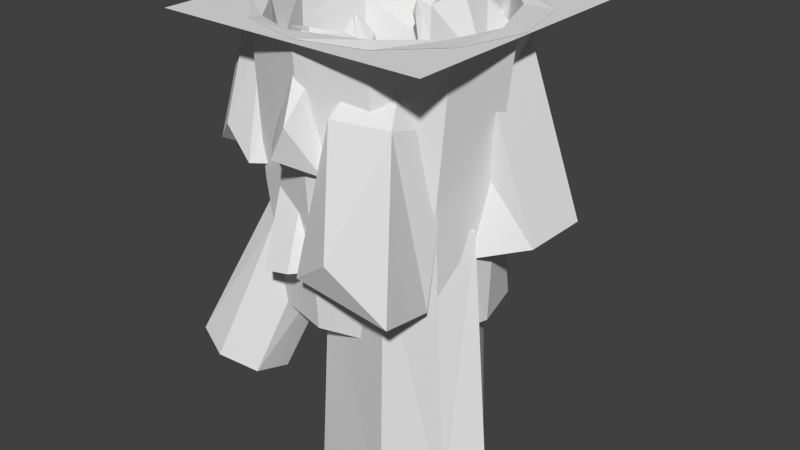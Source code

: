 # Source: Crystal_Underground.blend  (saved by Blender 2.76.0; exported with 4.5.12 LTS)
import bpy
from mathutils import Matrix  # noqa: F401  (used for matrix-valued properties, if any)

bpy.ops.wm.read_factory_settings(use_empty=True)
scene = bpy.context.scene
scene.name = 'Scene'

# ---- collections
col_collection_1 = bpy.data.collections.new('Collection 1'); scene.collection.children.link(col_collection_1)

# ---- world
world_world = bpy.data.worlds.new('World'); scene.world = world_world
world_world.color = (0.05088, 0.05088, 0.05088)
world_world.use_sun_shadow = False
world_world.sun_shadow_jitter_overblur = 0.0
world_world.cycles.sampling_method = 'MANUAL'
world_world.cycles.sample_map_resolution = 256

# ---- meshes
me_cylinder_002 = bpy.data.meshes.new('Cylinder.002')
me_cylinder_002.from_pydata([(0.08837, 0.008934, -0.8388), (0.4194, 0.04017, -0.6625), (0.6509, 0.008934, -0.4474), (0.8388, 0.008934, 0.04203), (0.7115, -0.00537, 0.3728), (0.4376, 0.03029, 0.7537), (-0.107, 0.001116, 0.8404), (-0.4649, -0.0165, 0.6947), (-0.7031, -0.002194, 0.39), (-0.8171, -0.008738, -0.009175), (-0.7264, 0.008934, -0.4194), (-0.303, 0.001776, -0.7736), (0.03181, 0.003727, -0.9567), (0.5098, 0.003727, -0.8286), (0.8598, 0.003727, -0.4787), (0.9879, 0.003727, -0.0006651), (0.8598, 0.003727, 0.4774), (0.5098, 0.003727, 0.8273), (0.03181, 0.003728, 0.9554), (-0.4462, 0.003727, 0.8273), (-0.7962, 0.003727, 0.4774), (-0.9242, 0.003727, -0.0006647), (-0.7962, 0.003727, -0.4787), (-0.4462, 0.003727, -0.8286), (-3.082e-09, -1.898, -0.7258), (0.3629, -1.898, -0.6285), (0.6285, -1.898, -0.3629), (0.7258, -1.898, 3.458e-07), (0.6285, -1.898, 0.3629), (0.3629, -1.898, 0.6285), (1.065e-07, -1.898, 0.7258), (-0.3629, -1.898, 0.6285), (-0.6285, -1.898, 0.3629), (-0.7258, -1.898, 6.515e-07), (-0.6285, -1.898, -0.3629), (-0.3629, -1.898, -0.6285), (0.7981, -0.2984, 0.0494), (0.6461, -0.3026, -0.4035), (-0.688, -0.1763, -0.4993), (-0.8053, -0.2881, 0.01008), (-0.3485, -0.2694, 0.7094), (-0.08062, -0.2617, 0.8225), (0.6399, -0.3299, 0.4213), (-0.368, -0.4024, -0.6238), (0.4115, -0.2378, -0.6284), (0.09055, -0.2948, -0.7662), (-0.6653, -0.3158, 0.3439), (0.4617, -0.2377, 0.6596)], [], [(2, 3, 15, 14), (9, 10, 22, 21), (6, 7, 19, 18), (3, 4, 16, 15), (10, 11, 23, 22), (0, 1, 13, 12), (7, 8, 20, 19), (4, 5, 17, 16), (11, 0, 12, 23), (1, 2, 14, 13), (8, 9, 21, 20), (5, 6, 18, 17), (36, 37, 26, 27), (38, 39, 33, 34), (40, 41, 30, 31), (42, 36, 27, 28), (43, 38, 34, 35), (44, 45, 24, 25), (46, 40, 31, 32), (47, 42, 28, 29), (45, 43, 35, 24), (37, 44, 25, 26), (39, 46, 32, 33), (41, 47, 29, 30), (6, 5, 47, 41), (9, 8, 46, 39), (2, 1, 44, 37), (0, 11, 43, 45), (5, 4, 42, 47), (8, 7, 40, 46), (1, 0, 45, 44), (11, 10, 38, 43), (4, 3, 36, 42), (7, 6, 41, 40), (10, 9, 39, 38), (3, 2, 37, 36), (25, 24, 35, 34, 33, 32, 31, 30, 29, 28, 27, 26)])
me_cylinder_002.use_remesh_preserve_volume = False
me_cylinder_002.use_remesh_preserve_attributes = False
me_cylinder_002.use_mirror_vertex_groups = False
me_cylinder_002.update()
me_cylinder_001 = bpy.data.meshes.new('Cylinder.001')
me_cylinder_001.from_pydata([(-2.407e-09, -2.0, -0.785), (-2.394e-09, -1.498e-07, -0.9197), (0.3925, -2.0, -0.6798), (0.4598, -1.298e-07, -0.7964), (0.6798, -2.0, -0.3925), (0.7964, -7.492e-08, -0.4598), (0.785, -2.0, 3.922e-07), (0.9197, 8.37e-15, 5.137e-08), (0.6798, -2.0, 0.3925), (0.7964, 7.492e-08, 0.4598), (0.3925, -2.0, 0.6798), (0.4598, 1.298e-07, 0.7964), (1.161e-07, -2.0, 0.785), (1.365e-07, 1.498e-07, 0.9197), (-0.3925, -2.0, 0.6798), (-0.4598, 1.298e-07, 0.7964), (-0.6798, -2.0, 0.3925), (-0.7964, 7.492e-08, 0.4598), (-0.785, -2.0, 7.229e-07), (-0.9197, 7.148e-14, 4.387e-07), (-0.6798, -2.0, -0.3925), (-0.7964, -7.492e-08, -0.4598), (-0.3925, -2.0, -0.6798), (-0.4598, -1.298e-07, -0.7964), (-2.394e-09, -1.629e-07, -1.0), (1.0, -1.629e-07, -1.0), (1.0, 0.0, 0.0), (0.0, 1.629e-07, 1.0), (1.0, 1.629e-07, 1.0), (-1.0, 0.0, 0.0), (-1.0, 1.629e-07, 1.0), (-1.0, -1.629e-07, -1.0), (0.04558, -1.131, -0.9368), (0.3601, -0.772, -0.6072), (0.5591, -0.8259, -0.3926), (0.8275, -0.7802, -0.001384), (0.7381, -1.0, 0.5085), (0.4578, -1.155, 0.7298), (1.263e-07, -0.9173, 0.8523), (-0.5092, -1.096, 0.6997), (-0.7381, -1.0, 0.3943), (-0.8956, -0.8971, -0.06578), (-0.7348, -1.162, -0.2897), (-0.4344, -0.7568, -0.7523)], [], [(32, 33, 3, 1), (33, 34, 5, 3), (34, 35, 7, 5), (35, 36, 9, 7), (36, 37, 11, 9), (37, 38, 13, 11), (38, 39, 15, 13), (39, 40, 17, 15), (40, 41, 19, 17), (41, 42, 21, 19), (21, 23, 31), (43, 32, 1, 23), (42, 43, 23, 21), (0, 22, 20, 18, 16, 14, 12, 10, 8, 6, 4, 2), (23, 1, 24), (31, 23, 24), (19, 21, 29), (31, 29, 21), (17, 19, 29), (30, 17, 29), (15, 17, 30), (13, 15, 27), (30, 27, 15), (11, 13, 27), (28, 11, 27), (9, 11, 28), (7, 9, 26), (28, 26, 9), (5, 7, 26), (3, 5, 25), (26, 25, 5), (1, 3, 24), (25, 24, 3), (20, 22, 43, 42), (22, 0, 32, 43), (18, 20, 42, 41), (16, 18, 41, 40), (14, 16, 40, 39), (12, 14, 39, 38), (10, 12, 38, 37), (8, 10, 37, 36), (6, 8, 36, 35), (4, 6, 35, 34), (2, 4, 34, 33), (0, 2, 33, 32)])
me_cylinder_001.use_remesh_preserve_volume = False
me_cylinder_001.use_remesh_preserve_attributes = False
me_cylinder_001.use_mirror_vertex_groups = False
me_cylinder_001.update()
me_cylinder_004 = bpy.data.meshes.new('Cylinder.004')
me_cylinder_004.from_pydata([(0.1322, -1.523, -0.3932), (0.01717, -0.2803, -0.3928), (0.1243, -1.506, -0.5961), (0.009233, -0.2639, -0.5956), (0.2716, -1.45, -0.7247), (0.1565, -0.2071, -0.7243), (0.4632, -1.395, -0.6823), (0.3482, -0.1527, -0.6819), (0.5549, -1.384, -0.5008), (0.4398, -0.1417, -0.5003), (0.4775, -1.425, -0.3168), (0.3625, -0.1824, -0.3163), (0.2894, -1.487, -0.2689), (0.1744, -0.244, -0.2685), (0.08975, -0.04458, -0.5537), (0.09336, -0.05208, -0.4613), (0.1569, -0.01871, -0.6123), (0.2442, 0.006064, -0.593), (0.286, 0.01108, -0.5103), (0.2507, -0.007445, -0.4264), (0.165, -0.03555, -0.4046), (0.1327, 0.006068, -0.5365), (0.1345, 0.002308, -0.4902), (0.1663, 0.01904, -0.5659), (0.2101, 0.03147, -0.5562), (0.2311, 0.03398, -0.5147), (0.2134, 0.02469, -0.4727), (0.1704, 0.0106, -0.4618), (0.01722, -2.518, -0.8491), (0.1193, -1.305, -0.8721), (0.1125, -2.502, -0.5569), (0.1572, -1.217, -0.7052), (-0.05623, -2.47, -0.3016), (0.022, -1.375, -0.3859), (-0.3619, -2.447, -0.2753), (-0.3417, -1.299, -0.5254), (-0.5743, -2.449, -0.4979), (-0.4771, -1.087, -0.6027), (-0.5335, -2.475, -0.8017), (-0.4527, -1.342, -0.8889), (-0.2703, -2.506, -0.958), (-0.167, -1.259, -1.0), (-0.07978, -0.7253, -0.7932), (-0.1634, -0.7244, -0.8903), (-0.1718, -0.7188, -0.6839), (-0.2344, -0.7181, -0.7135), (-0.3082, -0.7163, -0.7697), (-0.3076, -0.6779, -0.8476), (-0.2471, -0.7418, -0.8997), (-0.1768, -0.5499, -0.7874), (-0.1801, -0.5452, -0.8028), (-0.1856, -0.5471, -0.7735), (-0.2074, -0.5614, -0.7735), (-0.2164, -0.5541, -0.7849), (-0.2123, -0.55, -0.8009), (-0.1966, -0.5474, -0.8089), (0.8285, -1.548, 1.074), (0.6141, -0.4617, 0.7668), (0.3492, -1.291, 1.08), (0.252, -0.4412, 0.9016), (-0.003792, -1.549, 0.9638), (0.008974, -0.5382, 0.5356), (0.3418, -1.721, 0.4571), (0.2935, -0.6065, 0.194), (0.7606, -1.666, 0.6119), (0.7123, -0.5518, 0.3488), (0.3418, -0.1343, 0.6517), (0.5333, -0.06935, 0.5503), (0.1948, -0.1952, 0.491), (0.2954, -0.2028, 0.312), (0.5046, -0.09016, 0.3269), (0.404, -0.0415, 0.4802), (-0.03322, -2.585, 0.386), (0.02037, -1.566, 0.02321), (-0.08706, -2.626, 0.2604), (-0.2142, -1.598, -0.1012), (-0.3967, -2.701, 0.02766), (-0.2603, -1.679, -0.3493), (-0.2415, -2.797, -0.07751), (-0.06787, -1.756, -0.5775), (0.1094, -2.582, -0.1599), (0.151, -1.754, -0.541), (0.3168, -2.725, 0.1492), (0.3412, -1.72, -0.3379), (0.1427, -2.253, 0.3913), (0.2458, -1.619, -0.1096), (-0.1285, -1.656, -0.1476), (0.01472, -1.594, -0.02793), (-0.2144, -1.716, -0.3106), (-0.04378, -1.724, -0.5067), (0.1569, -1.758, -0.4982), (0.2639, -1.713, -0.2756), (0.1948, -1.617, -0.1253), (0.08236, -1.854, -0.1806), (0.03101, -1.837, -0.1592), (0.07748, -1.831, -0.1346), (0.1017, -2.058, -1.139), (0.2052, -0.9143, -0.6503), (0.2253, -2.115, -0.9877), (0.3287, -0.9716, -0.4989), (0.1795, -2.148, -0.792), (0.283, -1.004, -0.3031), (-0.001051, -2.131, -0.6993), (0.1024, -0.9878, -0.2104), (-0.1805, -2.078, -0.7794), (-0.07706, -0.9345, -0.2906), (-0.2237, -2.028, -0.9721), (-0.1203, -0.8846, -0.4833), (-0.09811, -2.019, -1.132), (0.005341, -0.8756, -0.6433), (0.2405, -0.7797, -0.3907), (0.1842, -0.7536, -0.4597), (0.2197, -0.7946, -0.3015), (0.1374, -0.7871, -0.2593), (0.05558, -0.7628, -0.2958), (0.0359, -0.74, -0.3836), (0.09313, -0.7359, -0.4566), (0.1959, -0.7387, -0.3586), (0.1677, -0.7256, -0.3932), (0.1855, -0.7461, -0.3139), (0.1442, -0.7424, -0.2927), (0.1032, -0.7302, -0.311), (0.09331, -0.7188, -0.355), (0.122, -0.7167, -0.3916), (0.5291, -3.27, -0.3847), (0.5054, -1.28, -0.3071), (0.988, -3.27, 0.214), (0.7968, -1.28, 0.1826), (0.5605, -3.27, 0.8354), (0.5328, -1.28, 0.7567), (-0.1627, -3.27, 0.6208), (-0.09771, -1.642, 0.5696), (-0.1821, -3.27, -0.1332), (-0.02376, -1.28, -0.0008317), (0.1078, -0.4757, 0.1713), (0.6645, -1.102, 0.4097), (0.8072, -3.27, 0.4769), (0.3317, -3.27, -0.3149), (0.2213, -1.28, -0.2161), (0.09207, -0.7889, 0.09586), (0.2031, -0.7829, 0.000547), (0.3116, -0.7238, 0.3941), (0.08637, -0.8699, 0.3058), (0.4307, -0.7089, 0.298), (0.4325, -0.7492, 0.179), (0.3124, -0.7461, -0.01843), (-0.09741, -0.7466, 1.038), (-0.05858, -0.008192, 0.7754), (-0.1364, -0.776, 0.9473), (-0.2286, -0.03135, 0.6852), (-0.3608, -0.831, 0.7786), (-0.262, -0.08996, 0.5055), (-0.2484, -0.9005, 0.7024), (-0.1225, -0.1457, 0.3401), (0.005944, -0.7442, 0.6427), (0.03607, -0.1444, 0.3666), (0.1562, -0.8478, 0.8667), (0.1739, -0.12, 0.5137), (0.03004, -0.5057, 1.042), (0.1047, -0.04642, 0.6792), (-0.1664, -0.07303, 0.6516), (-0.06268, -0.02851, 0.7383), (-0.2287, -0.1168, 0.5335), (-0.1051, -0.1227, 0.3914), (0.04034, -0.1471, 0.3976), (0.1179, -0.1146, 0.5589), (0.06784, -0.04542, 0.6678), (-0.01366, -0.2172, 0.6277), (-0.05087, -0.2045, 0.6432), (-0.0172, -0.2, 0.6611), (0.7079, -1.487, 0.2217), (0.3474, -0.4024, 0.09852), (0.4451, -1.272, -0.2031), (0.1306, -0.4564, -0.2174), (0.5779, -1.429, -0.6057), (0.4149, -0.3448, -0.5476), (1.171, -1.306, -0.4107), (0.8047, -0.2218, -0.3598), (1.128, -1.342, 0.03568), (0.7613, -0.2574, 0.08655), (0.202, -0.06371, -0.1439), (0.3025, 0.04508, 0.02707), (0.3256, -0.03025, -0.3304), (0.5025, 0.05815, -0.2747), (0.4883, 0.1458, -0.05376), (0.3113, 0.1058, -0.1095), (-0.7896, -2.444, 0.9799), (-0.4673, -1.393, 0.6812), (-1.049, -2.375, 0.8766), (-0.5847, -1.296, 0.5861), (-1.15, -2.408, 0.609), (-0.8049, -1.468, 0.3652), (-1.017, -2.517, 0.3786), (-0.5041, -1.567, 0.1715), (-0.7488, -2.62, 0.3589), (-0.3195, -1.452, 0.05586), (-0.5486, -2.64, 0.5647), (-0.1916, -1.669, 0.3127), (-0.5667, -2.562, 0.8411), (-0.2207, -1.484, 0.5435), (-0.2618, -0.9923, 0.3194), (-0.1488, -1.032, 0.3164), (-0.2976, -1.02, 0.1936), (-0.2452, -1.048, 0.1673), (-0.1673, -1.081, 0.1478), (-0.09804, -1.053, 0.1797), (-0.1067, -1.083, 0.2701), (-0.1684, -0.8875, 0.195), (-0.154, -0.8858, 0.1998), (-0.1738, -0.8882, 0.1804), (-0.1675, -0.9094, 0.17), (-0.1525, -0.9077, 0.1679), (-0.1414, -0.9033, 0.1783), (-0.1421, -0.8949, 0.1927), (0.0449, -3.033, 0.5648), (-0.3157, -1.949, 0.4416), (-0.2179, -2.818, 0.14), (-0.5325, -2.003, 0.1257), (-0.08517, -2.976, -0.2626), (-0.2481, -1.891, -0.2046), (0.5084, -2.853, -0.06758), (0.1417, -1.768, -0.01672), (0.465, -2.888, 0.3788), (0.09829, -1.804, 0.4296), (-0.461, -1.61, 0.1992), (-0.3605, -1.501, 0.3702), (-0.3375, -1.577, 0.01272), (-0.1605, -1.488, 0.06841), (-0.1748, -1.401, 0.2893), (-0.3517, -1.441, 0.2336), (-0.5363, -2.181, 0.03936), (-0.56, -0.9677, 0.1413), (-0.8408, -2.165, -0.001988), (-0.7268, -0.8798, 0.1028), (-0.9974, -2.133, -0.265), (-0.9555, -1.037, -0.1579), (-0.888, -2.109, -0.5517), (-0.6716, -0.9617, -0.4247), (-0.5952, -2.111, -0.6461), (-0.5431, -0.7497, -0.5129), (-0.3393, -2.138, -0.4771), (-0.296, -1.005, -0.3664), (-0.3131, -2.169, -0.1721), (-0.3199, -0.9222, -0.06066), (-0.5445, -0.3881, -0.07232), (-0.4206, -0.3873, -0.1053), (-0.6028, -0.3816, -0.2027), (-0.5489, -0.3809, -0.2461), (-0.4663, -0.3791, -0.2882), (-0.3963, -0.3408, -0.2538), (-0.3757, -0.4046, -0.1766), (-0.5074, -0.2128, -0.1621), (-0.4922, -0.2081, -0.1584), (-0.5162, -0.21, -0.1761), (-0.5066, -0.2242, -0.1958), (-0.4924, -0.217, -0.1989), (-0.4799, -0.2128, -0.1883), (-0.4795, -0.2103, -0.1706), (-0.2883, -1.592, 0.965), (-0.3863, -0.4482, 0.475), (-0.4102, -1.649, 0.8122), (-0.5081, -0.5055, 0.3222), (-0.3623, -1.682, 0.617), (-0.4602, -0.5382, 0.127), (-0.1806, -1.665, 0.5263), (-0.2786, -0.5217, 0.03634), (-0.002081, -1.612, 0.6085), (-0.1, -0.4684, 0.1185), (0.03895, -1.562, 0.8016), (-0.05901, -0.4184, 0.3117), (-0.08844, -1.553, 0.9603), (-0.1864, -0.4094, 0.4703), (-0.4187, -0.3135, 0.2151), (-0.3632, -0.2874, 0.2847), (-0.3969, -0.3284, 0.1261), (-0.3141, -0.3209, 0.08482), (-0.2327, -0.2966, 0.1223), (-0.214, -0.2739, 0.2103), (-0.2721, -0.2698, 0.2826), (-0.3738, -0.2725, 0.1835), (-0.3459, -0.2594, 0.2184), (-0.3628, -0.28, 0.1388), (-0.3213, -0.2762, 0.1181), (-0.2805, -0.264, 0.1369), (-0.2711, -0.2526, 0.181), (-0.3002, -0.2506, 0.2173), (0.05641, -1.08, -1.039), (-0.05108, -0.4275, -0.7984), (0.2225, -1.065, -0.9771), (0.0301, -0.3819, -0.7375), (0.2853, -1.106, -0.8158), (0.1538, -0.5159, -0.6139), (0.1974, -1.173, -0.6764), (-0.03606, -0.5618, -0.4934), (0.02511, -1.216, -0.6639), (-0.1382, -0.4827, -0.4131), (-0.1019, -1.202, -0.7878), (-0.2378, -0.592, -0.5792), (-0.08799, -1.141, -0.9547), (-0.2078, -0.4698, -0.7131), (-0.1394, -0.1839, -0.5524), (-0.2119, -0.1993, -0.5502), (-0.1181, -0.2102, -0.4769), (-0.1521, -0.2241, -0.461), (-0.2023, -0.2389, -0.449), (-0.2428, -0.2146, -0.466), (-0.2412, -0.2291, -0.5233), (-0.1864, -0.1185, -0.4689), (-0.1951, -0.1161, -0.4715), (-0.1829, -0.1201, -0.46), (-0.1884, -0.1331, -0.4545), (-0.1974, -0.131, -0.4529), (-0.204, -0.1269, -0.4588), (-0.2031, -0.1211, -0.4673), (-0.7245, -1.015, 0.4487), (-0.63, -0.269, 0.2251), (-0.6771, -0.9936, 0.5379), (-0.4534, -0.2674, 0.305), (-0.4402, -0.9824, 0.6978), (-0.4028, -0.2168, 0.4832), (-0.5488, -0.9728, 0.8046), (-0.5235, -0.1398, 0.6546), (-0.7697, -0.7663, 0.7698), (-0.6828, -0.1243, 0.6386), (-0.9622, -0.9494, 0.6565), (-0.8357, -0.1637, 0.5109), (-0.819, -0.8019, 0.308), (-0.7817, -0.2134, 0.3314), (-0.5151, -0.2696, 0.3591), (-0.6234, -0.2646, 0.2668), (-0.4429, -0.2481, 0.4777), (-0.545, -0.1478, 0.6003), (-0.6917, -0.1434, 0.6153), (-0.7864, -0.1959, 0.4692), (-0.7437, -0.2129, 0.3386), (-0.6803, -0.3419, 0.4695), (-0.6443, -0.3477, 0.448), (-0.6793, -0.348, 0.4322)], [], [(1, 3, 2), (3, 5, 4), (5, 7, 6), (7, 9, 8), (9, 11, 10), (1, 15, 14), (13, 1, 0), (11, 13, 12), (2, 6, 12), (17, 16, 23), (5, 16, 17), (11, 19, 20), (9, 7, 17), (13, 20, 15), (3, 14, 16), (9, 18, 19), (22, 26, 24), (15, 22, 21), (19, 26, 27), (18, 17, 24), (16, 14, 21), (20, 27, 22), (18, 25, 26), (0, 1, 2), (2, 3, 4), (4, 5, 6), (6, 7, 8), (8, 9, 10), (3, 1, 14), (12, 13, 0), (10, 11, 12), (12, 0, 2), (2, 4, 6), (6, 8, 10), (10, 12, 6), (24, 17, 23), (7, 5, 17), (13, 11, 20), (18, 9, 17), (1, 13, 15), (5, 3, 16), (11, 9, 19), (23, 21, 22), (22, 27, 26), (26, 25, 24), (24, 23, 22), (14, 15, 21), (20, 19, 27), (25, 18, 24), (23, 16, 21), (15, 20, 22), (19, 18, 26), (29, 31, 30), (30, 31, 33), (33, 35, 34), (35, 37, 36), (36, 37, 39), (39, 47, 48), (40, 41, 29), (39, 41, 40), (32, 34, 38), (47, 54, 55), (37, 35, 45), (41, 48, 43), (31, 42, 44), (39, 37, 46), (29, 43, 42), (35, 33, 44), (55, 54, 51), (46, 45, 52), (44, 42, 49), (43, 48, 55), (47, 46, 53), (44, 51, 52), (43, 50, 49), (28, 29, 30), (32, 30, 33), (32, 33, 34), (34, 35, 36), (38, 36, 39), (41, 39, 48), (28, 40, 29), (38, 39, 40), (40, 28, 30), (30, 32, 38), (34, 36, 38), (38, 40, 30), (48, 47, 55), (46, 37, 45), (29, 41, 43), (33, 31, 44), (47, 39, 46), (31, 29, 42), (45, 35, 44), (51, 49, 55), (50, 55, 49), (54, 53, 51), (52, 51, 53), (53, 46, 52), (51, 44, 49), (50, 43, 55), (54, 47, 53), (45, 44, 52), (42, 43, 49), (57, 59, 58), (59, 61, 60), (61, 63, 62), (65, 63, 69), (64, 65, 57), (63, 65, 64), (60, 62, 64), (68, 66, 71), (59, 66, 68), (65, 70, 67), (57, 67, 66), (61, 68, 69), (66, 67, 71), (67, 70, 71), (69, 68, 71), (70, 69, 71), (56, 57, 58), (58, 59, 60), (60, 61, 62), (70, 65, 69), (56, 64, 57), (62, 63, 64), (64, 56, 60), (58, 60, 56), (61, 59, 68), (57, 65, 67), (59, 57, 66), (63, 61, 69), (73, 75, 74), (75, 77, 76), (77, 79, 78), (79, 81, 80), (80, 81, 83), (75, 86, 88), (84, 85, 73), (83, 85, 84), (74, 80, 82), (87, 95, 94), (83, 81, 90), (75, 73, 87), (77, 88, 89), (85, 83, 91), (81, 79, 89), (73, 85, 92), (87, 92, 95), (88, 86, 94), (93, 91, 90), (94, 95, 93), (91, 93, 95), (89, 88, 94), (90, 89, 93), (72, 73, 74), (74, 75, 76), (76, 77, 78), (78, 79, 80), (82, 80, 83), (77, 75, 88), (72, 84, 73), (82, 83, 84), (84, 72, 82), (74, 76, 78), (78, 80, 74), (82, 72, 74), (86, 87, 94), (91, 83, 90), (86, 75, 87), (79, 77, 89), (92, 85, 91), (90, 81, 89), (87, 73, 92), (92, 91, 95), (93, 89, 94), (97, 99, 98), (99, 101, 100), (101, 103, 102), (103, 105, 104), (105, 107, 106), (97, 111, 110), (109, 97, 96), (107, 109, 108), (98, 102, 108), (113, 112, 119), (101, 112, 113), (107, 115, 116), (105, 103, 113), (109, 116, 111), (99, 110, 112), (105, 114, 115), (118, 122, 120), (111, 118, 117), (115, 122, 123), (114, 113, 120), (112, 110, 117), (116, 123, 118), (114, 121, 122), (96, 97, 98), (98, 99, 100), (100, 101, 102), (102, 103, 104), (104, 105, 106), (99, 97, 110), (108, 109, 96), (106, 107, 108), (108, 96, 98), (98, 100, 102), (102, 104, 106), (106, 108, 102), (120, 113, 119), (103, 101, 113), (109, 107, 116), (114, 105, 113), (97, 109, 111), (101, 99, 112), (107, 105, 115), (119, 117, 118), (118, 123, 122), (122, 121, 120), (120, 119, 118), (110, 111, 117), (116, 115, 123), (121, 114, 120), (119, 112, 117), (111, 116, 118), (115, 114, 122), (124, 125, 127), (136, 135, 129), (128, 129, 131), (137, 138, 125), (131, 133, 132), (136, 130, 137), (135, 143, 141), (138, 140, 145), (125, 145, 144), (129, 141, 142), (133, 131, 142), (135, 127, 144), (127, 135, 136), (132, 133, 138), (133, 139, 140), (140, 139, 134), (143, 144, 134), (144, 145, 134), (142, 141, 134), (141, 143, 134), (139, 142, 134), (145, 140, 134), (126, 124, 127), (128, 136, 129), (130, 128, 131), (124, 137, 125), (130, 131, 132), (137, 124, 126), (136, 128, 130), (137, 126, 136), (130, 132, 137), (129, 135, 141), (125, 138, 145), (127, 125, 144), (131, 129, 142), (139, 133, 142), (143, 135, 144), (126, 127, 136), (137, 132, 138), (138, 133, 140), (147, 149, 148), (149, 151, 150), (151, 153, 152), (153, 155, 154), (154, 155, 157), (149, 160, 162), (158, 159, 147), (157, 159, 158), (148, 154, 156), (161, 169, 168), (157, 155, 164), (149, 147, 161), (151, 162, 163), (159, 157, 165), (155, 153, 163), (147, 159, 166), (161, 166, 169), (162, 160, 168), (167, 165, 164), (168, 169, 167), (165, 167, 169), (163, 162, 168), (164, 163, 167), (146, 147, 148), (148, 149, 150), (150, 151, 152), (152, 153, 154), (156, 154, 157), (151, 149, 162), (146, 158, 147), (156, 157, 158), (158, 146, 156), (148, 150, 152), (152, 154, 148), (156, 146, 148), (160, 161, 168), (165, 157, 164), (160, 149, 161), (153, 151, 163), (166, 159, 165), (164, 155, 163), (161, 147, 166), (166, 165, 169), (167, 163, 168), (171, 173, 172), (173, 175, 174), (175, 177, 176), (179, 177, 183), (178, 179, 171), (177, 179, 178), (174, 176, 178), (182, 180, 185), (173, 180, 182), (179, 184, 181), (171, 181, 180), (175, 182, 183), (180, 181, 185), (181, 184, 185), (183, 182, 185), (184, 183, 185), (170, 171, 172), (172, 173, 174), (174, 175, 176), (184, 179, 183), (170, 178, 171), (176, 177, 178), (178, 170, 174), (172, 174, 170), (175, 173, 182), (171, 179, 181), (173, 171, 180), (177, 175, 183), (187, 189, 188), (188, 189, 191), (191, 193, 192), (193, 195, 194), (194, 195, 197), (197, 205, 206), (198, 199, 187), (197, 199, 198), (190, 192, 196), (205, 212, 213), (195, 193, 203), (199, 206, 201), (189, 200, 202), (197, 195, 204), (187, 201, 200), (193, 191, 202), (213, 212, 209), (204, 203, 210), (202, 200, 207), (201, 206, 213), (205, 204, 211), (202, 209, 210), (201, 208, 207), (186, 187, 188), (190, 188, 191), (190, 191, 192), (192, 193, 194), (196, 194, 197), (199, 197, 206), (186, 198, 187), (196, 197, 198), (198, 186, 188), (188, 190, 196), (192, 194, 196), (196, 198, 188), (206, 205, 213), (204, 195, 203), (187, 199, 201), (191, 189, 202), (205, 197, 204), (189, 187, 200), (203, 193, 202), (209, 207, 213), (208, 213, 207), (212, 211, 209), (210, 209, 211), (211, 204, 210), (209, 202, 207), (208, 201, 213), (212, 205, 211), (203, 202, 210), (200, 201, 207), (215, 217, 216), (217, 219, 218), (219, 221, 220), (223, 221, 227), (222, 223, 215), (221, 223, 222), (218, 220, 222), (226, 224, 229), (217, 224, 226), (223, 228, 225), (215, 225, 224), (219, 226, 227), (224, 225, 229), (225, 228, 229), (227, 226, 229), (228, 227, 229), (214, 215, 216), (216, 217, 218), (218, 219, 220), (228, 223, 227), (214, 222, 215), (220, 221, 222), (222, 214, 218), (216, 218, 214), (219, 217, 226), (215, 223, 225), (217, 215, 224), (221, 219, 227), (231, 233, 232), (232, 233, 235), (235, 237, 236), (237, 239, 238), (238, 239, 241), (241, 249, 250), (242, 243, 231), (241, 243, 242), (234, 236, 240), (249, 256, 257), (239, 237, 247), (243, 250, 245), (233, 244, 246), (241, 239, 248), (231, 245, 244), (237, 235, 246), (257, 256, 253), (248, 247, 254), (246, 244, 251), (245, 250, 257), (249, 248, 255), (246, 253, 254), (245, 252, 251), (230, 231, 232), (234, 232, 235), (234, 235, 236), (236, 237, 238), (240, 238, 241), (243, 241, 250), (230, 242, 231), (240, 241, 242), (242, 230, 232), (232, 234, 240), (236, 238, 240), (240, 242, 232), (250, 249, 257), (248, 239, 247), (231, 243, 245), (235, 233, 246), (249, 241, 248), (233, 231, 244), (247, 237, 246), (253, 251, 257), (252, 257, 251), (256, 255, 253), (254, 253, 255), (255, 248, 254), (253, 246, 251), (252, 245, 257), (256, 249, 255), (247, 246, 254), (244, 245, 251), (259, 261, 260), (261, 263, 262), (263, 265, 264), (265, 267, 266), (267, 269, 268), (259, 273, 272), (271, 259, 258), (269, 271, 270), (260, 264, 270), (275, 274, 281), (263, 274, 275), (269, 277, 278), (267, 265, 275), (271, 278, 273), (261, 272, 274), (267, 276, 277), (280, 284, 282), (273, 280, 279), (277, 284, 285), (276, 275, 282), (274, 272, 279), (278, 285, 280), (276, 283, 284), (258, 259, 260), (260, 261, 262), (262, 263, 264), (264, 265, 266), (266, 267, 268), (261, 259, 272), (270, 271, 258), (268, 269, 270), (270, 258, 260), (260, 262, 264), (264, 266, 268), (268, 270, 264), (282, 275, 281), (265, 263, 275), (271, 269, 278), (276, 267, 275), (259, 271, 273), (263, 261, 274), (269, 267, 277), (281, 279, 280), (280, 285, 284), (284, 283, 282), (282, 281, 280), (272, 273, 279), (278, 277, 285), (283, 276, 282), (281, 274, 279), (273, 278, 280), (277, 276, 284), (287, 289, 288), (288, 289, 291), (291, 293, 292), (293, 295, 294), (294, 295, 297), (297, 305, 306), (298, 299, 287), (297, 299, 298), (290, 292, 296), (305, 312, 313), (295, 293, 303), (299, 306, 301), (289, 300, 302), (297, 295, 304), (287, 301, 300), (293, 291, 302), (313, 312, 309), (304, 303, 310), (302, 300, 307), (301, 306, 313), (305, 304, 311), (302, 309, 310), (301, 308, 307), (286, 287, 288), (290, 288, 291), (290, 291, 292), (292, 293, 294), (296, 294, 297), (299, 297, 306), (286, 298, 287), (296, 297, 298), (298, 286, 288), (288, 290, 296), (292, 294, 296), (296, 298, 288), (306, 305, 313), (304, 295, 303), (287, 299, 301), (291, 289, 302), (305, 297, 304), (289, 287, 300), (303, 293, 302), (309, 307, 313), (308, 313, 307), (312, 311, 309), (310, 309, 311), (311, 304, 310), (309, 302, 307), (308, 301, 313), (312, 305, 311), (303, 302, 310), (300, 301, 307), (315, 317, 316), (317, 319, 318), (319, 321, 320), (321, 323, 322), (322, 323, 325), (317, 328, 330), (326, 327, 315), (325, 327, 326), (316, 322, 324), (329, 337, 336), (325, 323, 332), (317, 315, 329), (319, 330, 331), (327, 325, 333), (323, 321, 331), (315, 327, 334), (329, 334, 337), (330, 328, 336), (335, 333, 332), (336, 337, 335), (333, 335, 337), (331, 330, 336), (332, 331, 335), (314, 315, 316), (316, 317, 318), (318, 319, 320), (320, 321, 322), (324, 322, 325), (319, 317, 330), (314, 326, 315), (324, 325, 326), (326, 314, 324), (316, 318, 320), (320, 322, 316), (324, 314, 316), (328, 329, 336), (333, 325, 332), (328, 317, 329), (321, 319, 331), (334, 327, 333), (332, 323, 331), (329, 315, 334), (334, 333, 337), (335, 331, 336)])
me_cylinder_004.use_remesh_preserve_volume = False
me_cylinder_004.use_remesh_preserve_attributes = False
me_cylinder_004.use_mirror_vertex_groups = False
me_cylinder_004.update()

# ---- objects
ob_earth = bpy.data.objects.new('Earth', me_cylinder_002)
ob_ground = bpy.data.objects.new('Ground', me_cylinder_001)
ob_crystals = bpy.data.objects.new('Crystals', me_cylinder_004)

# ---- transforms, parenting, visibility, modifiers, constraints
ob_earth.location = (0.0, 0.0, 0.0)
ob_earth.rotation_euler = (1.571, -0.0, 0.0)
ob_earth.lineart.crease_threshold = 0.0
ob_ground.location = (0.0, 0.0, 0.0)
ob_ground.rotation_euler = (1.571, -0.0, 0.0)
ob_ground.lineart.crease_threshold = 0.0
ob_crystals.location = (0.0, 0.0, 0.0)
ob_crystals.rotation_euler = (1.571, -0.0, 0.0)
ob_crystals.lineart.crease_threshold = 0.0

# ---- collection membership
col_collection_1.objects.link(ob_earth)
col_collection_1.objects.link(ob_ground)
col_collection_1.objects.link(ob_crystals)

# ---- scene / render settings (as saved in the file)
scene.frame_start = 1; scene.frame_end = 250; scene.frame_set(0)
scene.render.engine = 'BLENDER_EEVEE_NEXT'
scene.render.resolution_percentage = 50
scene.render.dither_intensity = 0.0
scene.cycles.use_denoising = False
scene.cycles.samples = 10
scene.cycles.sampling_pattern = 'TABULATED_SOBOL'
scene.cycles.light_sampling_threshold = 0.0
scene.cycles.use_adaptive_sampling = False
scene.cycles.use_light_tree = False
scene.cycles.blur_glossy = 0.0
scene.cycles.pixel_filter_type = 'GAUSSIAN'
scene.cycles.sample_clamp_indirect = 0.0
scene.view_settings.view_transform = 'Standard'
bpy.context.view_layer.update()

# ---- added for rendering (the .blend has no active camera and no usable light): camera, sun
cam_auto = bpy.data.cameras.new('AutoCamera')
cam_auto.lens = 50.0
cam_auto.sensor_width = 36.0
cam_auto.clip_end = 1000.0
ob_auto_camera = bpy.data.objects.new('AutoCamera', cam_auto)
scene.collection.objects.link(ob_auto_camera)
ob_auto_camera.location = (4.34824, -5.17544, 1.90813)
ob_auto_camera.rotation_euler = (1.09748, -7.21219e-08, 0.694738)
scene.camera = ob_auto_camera
light_auto_sun = bpy.data.lights.new('AutoSun', 'SUN')
light_auto_sun.energy = 3.0
light_auto_sun.angle = 0.0523599
ob_auto_sun = bpy.data.objects.new('AutoSun', light_auto_sun)
scene.collection.objects.link(ob_auto_sun)
ob_auto_sun.rotation_euler = (0.872665, 0.174533, 0.523599)
bpy.context.view_layer.update()
